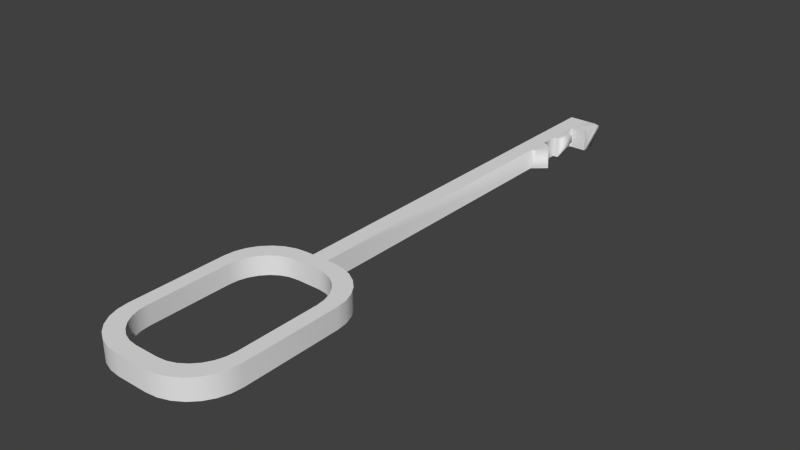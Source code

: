 # Source: key.blend  (saved by Blender 2.76.0; exported with 4.5.12 LTS)
import bpy
from mathutils import Matrix  # noqa: F401  (used for matrix-valued properties, if any)

bpy.ops.wm.read_factory_settings(use_empty=True)
scene = bpy.context.scene
scene.name = 'Scene'

# ---- collections
col_collection_1 = bpy.data.collections.new('Collection 1'); scene.collection.children.link(col_collection_1)

# ---- world
world_world = bpy.data.worlds.new('World'); scene.world = world_world
world_world.color = (0.05088, 0.05088, 0.05088)
world_world.use_sun_shadow = False
world_world.sun_shadow_jitter_overblur = 0.0
world_world.cycles.sampling_method = 'MANUAL'
world_world.cycles.sample_map_resolution = 256

# ---- meshes
me_cube_001 = bpy.data.meshes.new('Cube.001')
me_cube_001.from_pydata([(-0.3193, -1.272, 1.0), (-0.4448, -1.225, 1.0), (-0.5574, -1.148, 1.0), (-0.6515, -1.047, 1.0), (-0.7223, -0.926, 1.0), (-0.7662, -0.7909, 1.0), (-0.1871, -1.288, 1.0), (-0.7811, -0.6486, 1.0), (-0.2395, -1.532, -1.0), (-1.0, -0.7718, -1.0), (-0.4088, -1.513, -1.0), (-0.5695, -1.457, -1.0), (-0.7137, -1.366, -1.0), (-0.8341, -1.246, -1.0), (-0.9247, -1.102, -1.0), (-0.9809, -0.941, -1.0), (-1.0, -0.7718, 1.0), (-0.2395, -1.532, 1.0), (-0.9809, -0.941, 1.0), (-0.9247, -1.102, 1.0), (-0.8341, -1.246, 1.0), (-0.7137, -1.366, 1.0), (-0.5695, -1.457, 1.0), (-0.4088, -1.513, 1.0), (-1.0, 0.7718, -1.0), (-0.2395, 1.532, -1.0), (-0.9809, 0.941, -1.0), (-0.9247, 1.102, -1.0), (-0.8341, 1.246, -1.0), (-0.7137, 1.366, -1.0), (-0.5695, 1.457, -1.0), (-0.4088, 1.513, -1.0), (-0.2395, 1.532, 1.0), (-1.0, 0.7718, 1.0), (-0.4088, 1.513, 1.0), (-0.5695, 1.457, 1.0), (-0.7137, 1.366, 1.0), (-0.8341, 1.246, 1.0), (-0.9247, 1.102, 1.0), (-0.9809, 0.941, 1.0), (1.0, -0.7718, -1.0), (0.2395, -1.532, -1.0), (0.9809, -0.941, -1.0), (0.9247, -1.102, -1.0), (0.8341, -1.246, -1.0), (0.7137, -1.366, -1.0), (0.5695, -1.457, -1.0), (0.4088, -1.513, -1.0), (0.2395, -1.532, 1.0), (1.0, -0.7718, 1.0), (0.4088, -1.513, 1.0), (0.5695, -1.457, 1.0), (0.7137, -1.366, 1.0), (0.8341, -1.246, 1.0), (0.9247, -1.102, 1.0), (0.9809, -0.941, 1.0), (0.2395, 1.532, -1.0), (1.0, 0.7718, -1.0), (0.4088, 1.513, -1.0), (0.5695, 1.457, -1.0), (0.7137, 1.366, -1.0), (0.8341, 1.246, -1.0), (0.9247, 1.102, -1.0), (0.9809, 0.941, -1.0), (1.0, 0.7718, 1.0), (0.2395, 1.532, 1.0), (0.9809, 0.941, 1.0), (0.9247, 1.102, 1.0), (0.8341, 1.246, 1.0), (0.7137, 1.366, 1.0), (0.5695, 1.457, 1.0), (0.4088, 1.513, 1.0), (-0.1871, 1.288, 1.0), (-0.7811, 0.6486, 1.0), (-0.3193, 1.272, 1.0), (-0.4448, 1.225, 1.0), (-0.5574, 1.148, 1.0), (-0.6515, 1.047, 1.0), (-0.7223, 0.926, 1.0), (-0.7662, 0.7909, 1.0), (0.1871, -1.288, 1.0), (0.7811, -0.6486, 1.0), (0.3193, -1.272, 1.0), (0.4448, -1.225, 1.0), (0.5574, -1.148, 1.0), (0.6515, -1.047, 1.0), (0.7223, -0.926, 1.0), (0.7662, -0.7909, 1.0), (0.7811, 0.6486, 1.0), (0.1871, 1.288, 1.0), (0.7662, 0.7909, 1.0), (0.7223, 0.926, 1.0), (0.6515, 1.047, 1.0), (0.5574, 1.148, 1.0), (0.4448, 1.225, 1.0), (0.3193, 1.272, 1.0), (-0.3193, -1.272, -0.8326), (-0.4448, -1.225, -0.8326), (-0.5574, -1.148, -0.8326), (-0.6515, -1.047, -0.8326), (-0.7223, -0.926, -0.8326), (-0.7662, -0.7909, -0.8326), (-0.1871, -1.288, -0.8326), (-0.7811, -0.6486, -0.8326), (-0.1871, 1.288, -0.8326), (-0.7811, 0.6486, -0.8326), (-0.3193, 1.272, -0.8326), (-0.4448, 1.225, -0.8326), (-0.5574, 1.148, -0.8326), (-0.6515, 1.047, -0.8326), (-0.7223, 0.926, -0.8326), (-0.7662, 0.7909, -0.8326), (0.1871, -1.288, -0.8326), (0.7811, -0.6486, -0.8326), (0.3193, -1.272, -0.8326), (0.4448, -1.225, -0.8326), (0.5574, -1.148, -0.8326), (0.6515, -1.047, -0.8326), (0.7223, -0.926, -0.8326), (0.7662, -0.7909, -0.8326), (0.7811, 0.6486, -0.8326), (0.1871, 1.288, -0.8326), (0.7662, 0.7909, -0.8326), (0.7223, 0.926, -0.8326), (0.6515, 1.047, -0.8326), (0.5574, 1.148, -0.8326), (0.4448, 1.225, -0.8326), (0.3193, 1.272, -0.8326), (-0.1291, 1.532, 1.0), (0.1291, 1.532, 1.0), (0.1291, 1.532, -1.0), (-0.1291, 1.532, -1.0), (-0.1291, 7.813, 1.0), (0.1291, 7.813, 1.0), (0.1291, 7.813, -1.0), (-0.1291, 7.813, -1.0), (0.1291, 6.224, -1.0), (0.1291, 6.584, -1.0), (0.1291, 6.869, -1.0), (0.1291, 7.162, -1.0), (0.1291, 7.387, -1.0), (0.1291, 7.387, 1.0), (0.1291, 7.162, 1.0), (0.1291, 6.869, 1.0), (0.1291, 6.584, 1.0), (0.1291, 6.224, 1.0), (0.3982, 7.387, -1.0), (0.2023, 6.876, -1.0), (0.2023, 6.876, 1.0), (0.4289, 6.254, -0.5065), (0.2271, 6.553, -0.5065), (0.3662, 7.387, 1.0), (0.3982, 7.387, 0.4873), (0.3982, 7.813, 0.9144), (0.3126, 7.813, 1.0), (0.3982, 7.727, 1.0), (0.3554, 7.529, 1.0), (0.3982, 7.495, -0.1568), (0.3982, 7.701, 1.0), (0.3982, 7.6, -1.0), (0.1849, 7.813, -1.0), (0.3982, 7.813, 0.4503), (0.2547, 7.043, 1.0), (0.29, 7.155, 0.8821), (0.1722, 7.16, 1.0), (0.2204, 6.933, -1.0), (0.1292, 7.162, -1.0), (0.29, 7.155, 0.2026), (0.2169, 6.233, 1.0), (0.4289, 6.254, -0.3089), (0.3095, 6.431, 1.0), (0.2271, 6.553, 0.2852), (0.1699, 6.571, 1.0), (0.2608, 6.503, 1.0)], [], [(48, 17, 8, 41), (64, 49, 40, 57), (54, 55, 87, 86), (129, 65, 56, 130), (8, 17, 23, 10), (10, 23, 22, 11), (11, 22, 21, 12), (12, 21, 20, 13), (13, 20, 19, 14), (14, 19, 18, 15), (15, 18, 16, 9), (32, 25, 31, 34), (34, 31, 30, 35), (35, 30, 29, 36), (36, 29, 28, 37), (37, 28, 27, 38), (38, 27, 26, 39), (39, 26, 24, 33), (64, 57, 63, 66), (66, 63, 62, 67), (67, 62, 61, 68), (68, 61, 60, 69), (69, 60, 59, 70), (70, 59, 58, 71), (71, 58, 56, 65), (48, 41, 47, 50), (50, 47, 46, 51), (51, 46, 45, 52), (52, 45, 44, 53), (53, 44, 43, 54), (54, 43, 42, 55), (55, 42, 40, 49), (16, 33, 24, 9), (23, 17, 6, 0), (35, 36, 76, 75), (50, 51, 83, 82), (69, 70, 94, 93), (18, 19, 4, 5), (64, 66, 90, 88), (55, 49, 81, 87), (22, 23, 0, 1), (36, 37, 77, 76), (51, 52, 84, 83), (70, 71, 95, 94), (16, 18, 5, 7), (33, 16, 7, 73), (66, 67, 91, 90), (21, 22, 1, 2), (37, 38, 78, 77), (32, 34, 74, 72), (52, 53, 85, 84), (71, 65, 89, 95), (17, 48, 80, 6), (67, 68, 92, 91), (20, 21, 2, 3), (38, 39, 79, 78), (65, 129, 128, 32, 72, 89), (53, 54, 86, 85), (48, 50, 82, 80), (34, 35, 75, 74), (49, 64, 88, 81), (68, 69, 93, 92), (19, 20, 3, 4), (39, 33, 73, 79), (85, 86, 118, 117), (78, 79, 111, 110), (74, 75, 107, 106), (86, 87, 119, 118), (79, 73, 105, 111), (7, 5, 101, 103), (87, 81, 113, 119), (88, 90, 122, 120), (76, 77, 109, 108), (73, 7, 103, 105), (90, 91, 123, 122), (4, 3, 99, 100), (6, 80, 112, 102), (91, 92, 124, 123), (0, 6, 102, 96), (89, 72, 104, 121), (92, 93, 125, 124), (5, 4, 100, 101), (81, 88, 120, 113), (93, 94, 126, 125), (1, 0, 96, 97), (94, 95, 127, 126), (3, 2, 98, 99), (95, 89, 121, 127), (2, 1, 97, 98), (80, 82, 114, 112), (72, 74, 106, 104), (82, 83, 115, 114), (75, 76, 108, 107), (83, 84, 116, 115), (84, 85, 117, 116), (77, 78, 110, 109), (32, 128, 131, 25), (132, 133, 134, 135), (130, 131, 135, 134, 140, 139, 138, 137, 136), (128, 129, 145, 144, 143, 142, 141, 133, 132), (131, 128, 132, 135), (129, 130, 136, 145), (144, 145, 168, 170, 173, 172), (144, 137, 138, 143), (142, 143, 148, 162, 164), (142, 139, 140, 141), (141, 140, 146, 152, 151), (134, 133, 154, 153, 161, 160), (148, 147, 165, 167, 163, 162), (139, 142, 164, 163, 167, 166), (143, 138, 147, 148), (145, 136, 149, 169, 168), (136, 137, 150, 149), (133, 141, 151, 156, 158, 155, 154), (153, 154, 155), (158, 157, 152, 146, 159, 161, 153, 155), (156, 157, 158), (151, 152, 157, 156), (159, 160, 161), (140, 134, 160, 159, 146), (162, 163, 164), (165, 166, 167), (138, 139, 166, 165, 147), (168, 169, 170), (170, 169, 149, 150, 171, 173), (171, 172, 173), (137, 144, 172, 171, 150)])
me_cube_001.polygons.foreach_set('use_smooth', [True] * 127)
me_cube_001.use_remesh_preserve_volume = False
me_cube_001.use_remesh_preserve_attributes = False
me_cube_001.use_mirror_vertex_groups = False
me_cube_001.update()

# ---- objects
ob_cube = bpy.data.objects.new('Cube', me_cube_001)

# ---- transforms, parenting, visibility, modifiers, constraints
ob_cube.location = (0.03054, -1.03, 1.667)
ob_cube.scale = (1.0, 1.0, 0.1601)
ob_cube.lineart.crease_threshold = 0.0
_m = ob_cube.modifiers.new('EdgeSplit', 'EDGE_SPLIT')
_m.split_angle = 1.504

# ---- collection membership
col_collection_1.objects.link(ob_cube)

# ---- scene / render settings (as saved in the file)
scene.frame_start = 1; scene.frame_end = 250; scene.frame_set(1)
scene.render.engine = 'BLENDER_EEVEE_NEXT'
scene.render.resolution_percentage = 50
scene.render.dither_intensity = 0.0
scene.cycles.use_denoising = False
scene.cycles.samples = 10
scene.cycles.sampling_pattern = 'TABULATED_SOBOL'
scene.cycles.light_sampling_threshold = 0.0
scene.cycles.use_adaptive_sampling = False
scene.cycles.use_light_tree = False
scene.cycles.blur_glossy = 0.0
scene.cycles.pixel_filter_type = 'GAUSSIAN'
scene.cycles.sample_clamp_indirect = 0.0
scene.view_settings.view_transform = 'Standard'
bpy.context.view_layer.update()

# ---- added for rendering (the .blend has no active camera and no usable light): camera, sun
cam_auto = bpy.data.cameras.new('AutoCamera')
cam_auto.lens = 50.0
cam_auto.sensor_width = 36.0
cam_auto.clip_end = 1000.0
ob_auto_camera = bpy.data.objects.new('AutoCamera', cam_auto)
scene.collection.objects.link(ob_auto_camera)
ob_auto_camera.location = (8.8777, -8.50655, 8.74481)
ob_auto_camera.rotation_euler = (1.09748, -7.21219e-08, 0.694738)
scene.camera = ob_auto_camera
light_auto_sun = bpy.data.lights.new('AutoSun', 'SUN')
light_auto_sun.energy = 3.0
light_auto_sun.angle = 0.0523599
ob_auto_sun = bpy.data.objects.new('AutoSun', light_auto_sun)
scene.collection.objects.link(ob_auto_sun)
ob_auto_sun.rotation_euler = (0.872665, 0.174533, 0.523599)
bpy.context.view_layer.update()
